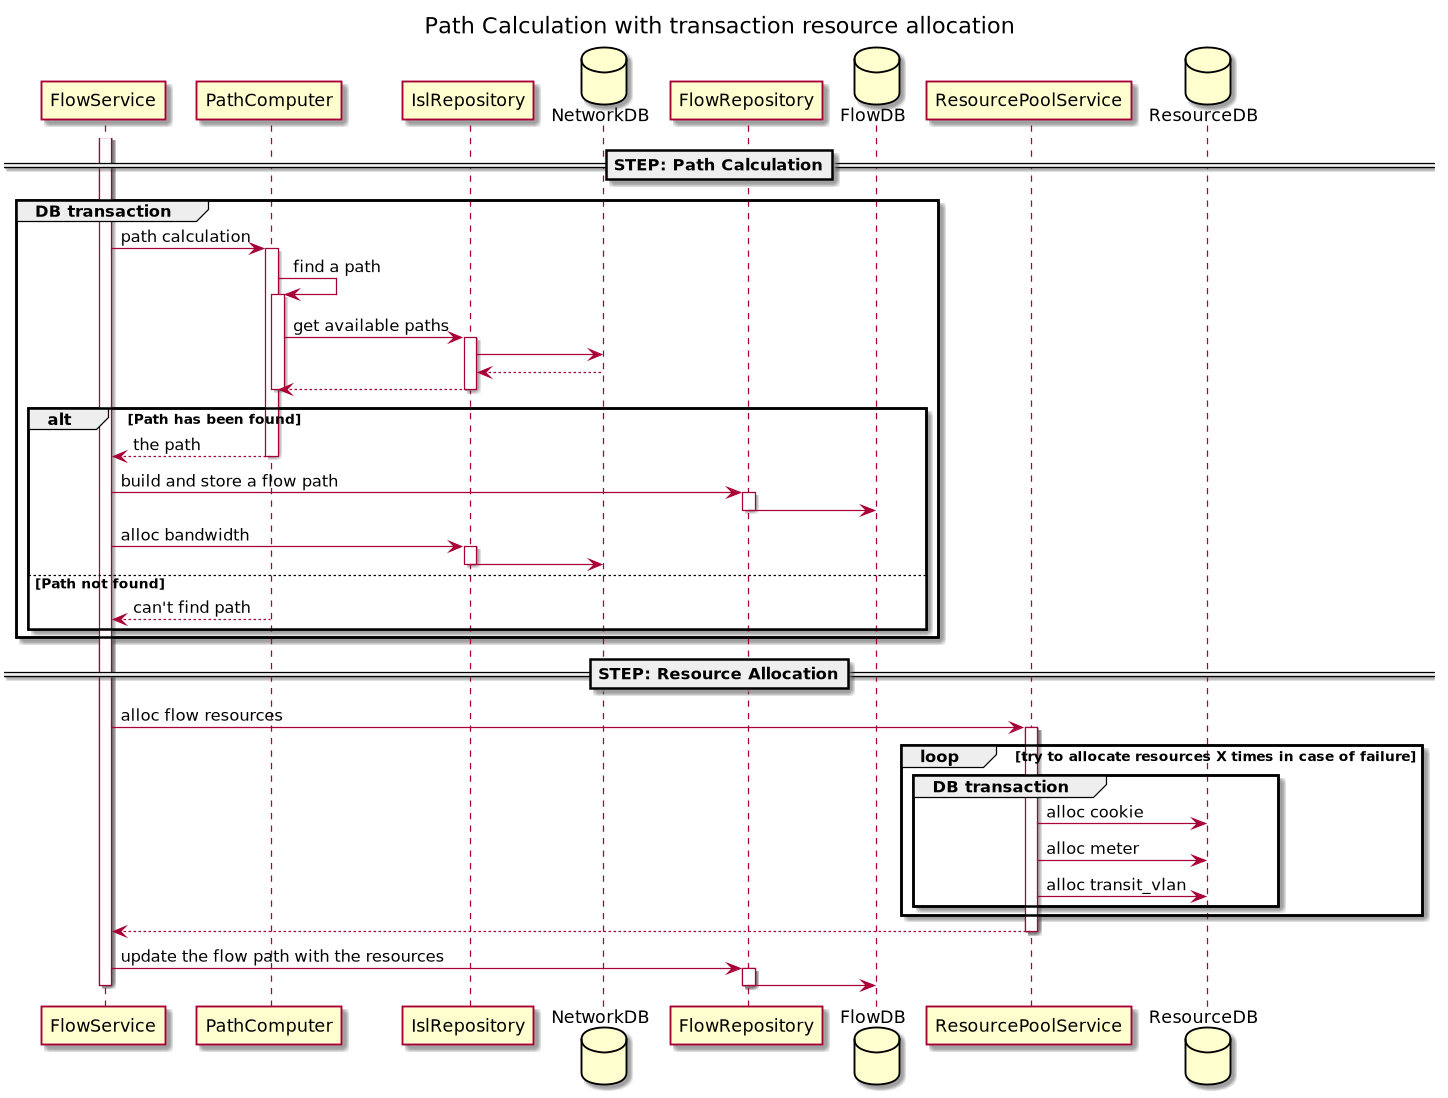

The diagram above was rendered by PlantUML. Its source (embedded in the PNG):
@startuml
title Path Calculation with transaction resource allocation

participant FlowService
participant PathComputer
participant IslRepository
database NetworkDB
participant FlowRepository
database FlowDB
participant ResourcePoolService
database ResourceDB


==STEP: Path Calculation==
activate FlowService
group DB transaction
    FlowService -> PathComputer : path calculation
    activate PathComputer
    PathComputer -> PathComputer : find a path
    activate PathComputer
    PathComputer -> IslRepository : get available paths
    activate IslRepository
    IslRepository -> NetworkDB
    IslRepository <-- NetworkDB
    PathComputer <-- IslRepository
    deactivate IslRepository
    deactivate PathComputer
    alt Path has been found
        FlowService <-- PathComputer : the path
        deactivate PathComputer

        FlowService -> FlowRepository : build and store a flow path
        activate FlowRepository
        FlowRepository -> FlowDB
        deactivate FlowRepository
        FlowService -> IslRepository : alloc bandwidth
        activate IslRepository
        IslRepository -> NetworkDB
        deactivate IslRepository
    else Path not found
        FlowService <-- PathComputer : can't find path
    end
end

==STEP: Resource Allocation==

FlowService -> ResourcePoolService : alloc flow resources
activate ResourcePoolService
loop try to allocate resources X times in case of failure
    group DB transaction
        ResourcePoolService -> ResourceDB : alloc cookie
        ResourcePoolService -> ResourceDB : alloc meter
        ResourcePoolService -> ResourceDB : alloc transit_vlan
    end
end
FlowService <-- ResourcePoolService
deactivate ResourcePoolService
FlowService -> FlowRepository : update the flow path with the resources
activate FlowRepository
FlowRepository -> FlowDB
deactivate FlowRepository
deactivate FlowService
@enduml